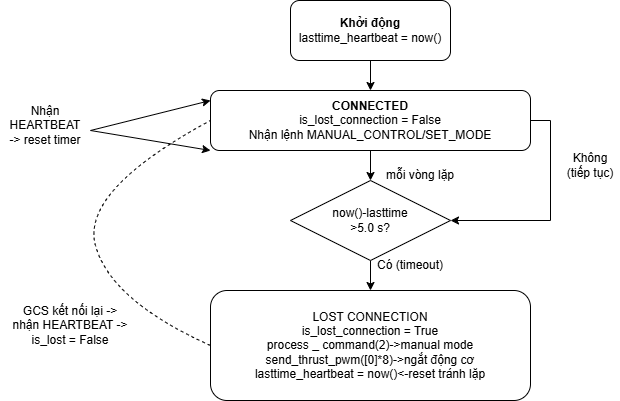

The diagram above was exported from draw.io. Its source (the exported page's mxGraphModel, read from the mxfile embedded in the PNG):
<mxGraphModel dx="985" dy="535" grid="1" gridSize="10" guides="1" tooltips="1" connect="1" arrows="1" fold="1" page="1" pageScale="1" pageWidth="827" pageHeight="1169" math="0" shadow="0">
  <root>
    <mxCell id="0" />
    <mxCell id="1" parent="0" />
    <mxCell id="swZK4YSQGT4mHLzVzX-U-4" edge="1" parent="1" source="swZK4YSQGT4mHLzVzX-U-2" style="edgeStyle=orthogonalEdgeStyle;rounded=0;orthogonalLoop=1;jettySize=auto;html=1;exitX=0.5;exitY=1;exitDx=0;exitDy=0;entryX=0.5;entryY=0;entryDx=0;entryDy=0;" target="swZK4YSQGT4mHLzVzX-U-3">
      <mxGeometry relative="1" as="geometry" />
    </mxCell>
    <mxCell id="swZK4YSQGT4mHLzVzX-U-2" parent="1" style="rounded=1;whiteSpace=wrap;html=1;" value="&lt;b&gt;Khởi động&lt;/b&gt;&lt;div&gt;lasttime_heartbeat = now()&lt;/div&gt;" vertex="1">
      <mxGeometry height="60" width="160" x="320" y="10" as="geometry" />
    </mxCell>
    <mxCell id="swZK4YSQGT4mHLzVzX-U-6" edge="1" parent="1" source="swZK4YSQGT4mHLzVzX-U-3" style="edgeStyle=orthogonalEdgeStyle;rounded=0;orthogonalLoop=1;jettySize=auto;html=1;exitX=0.5;exitY=1;exitDx=0;exitDy=0;" target="swZK4YSQGT4mHLzVzX-U-5">
      <mxGeometry relative="1" as="geometry" />
    </mxCell>
    <mxCell id="swZK4YSQGT4mHLzVzX-U-7" edge="1" parent="1" source="swZK4YSQGT4mHLzVzX-U-3" style="edgeStyle=orthogonalEdgeStyle;rounded=0;orthogonalLoop=1;jettySize=auto;html=1;exitX=1;exitY=0.5;exitDx=0;exitDy=0;entryX=1;entryY=0.5;entryDx=0;entryDy=0;" target="swZK4YSQGT4mHLzVzX-U-5">
      <mxGeometry relative="1" as="geometry" />
    </mxCell>
    <mxCell id="swZK4YSQGT4mHLzVzX-U-3" parent="1" style="rounded=1;whiteSpace=wrap;html=1;" value="&lt;b&gt;CONNECTED&lt;/b&gt;&lt;div&gt;is_lost_connection = False&lt;/div&gt;&lt;div&gt;Nhận lệnh MANUAL_CONTROL/SET_MODE&lt;br&gt;&lt;/div&gt;" vertex="1">
      <mxGeometry height="60" width="320" x="240" y="100" as="geometry" />
    </mxCell>
    <mxCell id="swZK4YSQGT4mHLzVzX-U-12" edge="1" parent="1" source="swZK4YSQGT4mHLzVzX-U-5" style="edgeStyle=orthogonalEdgeStyle;rounded=0;orthogonalLoop=1;jettySize=auto;html=1;exitX=0.5;exitY=1;exitDx=0;exitDy=0;" target="swZK4YSQGT4mHLzVzX-U-11">
      <mxGeometry relative="1" as="geometry" />
    </mxCell>
    <mxCell id="swZK4YSQGT4mHLzVzX-U-5" parent="1" style="rhombus;whiteSpace=wrap;html=1;" value="now()-lasttime&lt;div&gt;&amp;gt;5.0 s?&lt;/div&gt;" vertex="1">
      <mxGeometry height="80" width="160" x="320" y="190" as="geometry" />
    </mxCell>
    <mxCell id="swZK4YSQGT4mHLzVzX-U-9" parent="1" style="text;html=1;whiteSpace=wrap;strokeColor=none;fillColor=none;align=center;verticalAlign=middle;rounded=0;" value="mỗi vòng lặp" vertex="1">
      <mxGeometry height="30" width="80" x="410" y="170" as="geometry" />
    </mxCell>
    <mxCell id="swZK4YSQGT4mHLzVzX-U-10" parent="1" style="text;html=1;whiteSpace=wrap;strokeColor=none;fillColor=none;align=center;verticalAlign=middle;rounded=0;" value="Không (tiếp tục)" vertex="1">
      <mxGeometry height="30" width="60" x="590" y="160" as="geometry" />
    </mxCell>
    <mxCell id="swZK4YSQGT4mHLzVzX-U-11" parent="1" style="rounded=1;whiteSpace=wrap;html=1;" value="LOST CONNECTION&lt;div&gt;is_lost_connection = True&lt;/div&gt;&lt;div&gt;process _ command(2)-&amp;gt;manual mode send_thrust_pwm([0]*8)-&amp;gt;ngắt động cơ&lt;/div&gt;&lt;div&gt;lasttime_heartbeat = now()&amp;lt;-reset tránh lặp&lt;/div&gt;" vertex="1">
      <mxGeometry height="110" width="320" x="240" y="300" as="geometry" />
    </mxCell>
    <mxCell id="swZK4YSQGT4mHLzVzX-U-13" parent="1" style="text;html=1;whiteSpace=wrap;strokeColor=none;fillColor=none;align=center;verticalAlign=middle;rounded=0;" value="Có (timeout)" vertex="1">
      <mxGeometry height="30" width="80" x="400" y="260" as="geometry" />
    </mxCell>
    <mxCell id="swZK4YSQGT4mHLzVzX-U-16" edge="1" parent="1" source="swZK4YSQGT4mHLzVzX-U-3" style="endArrow=classic;startArrow=classic;html=1;rounded=0;exitX=0;exitY=1;exitDx=0;exitDy=0;" value="">
      <mxGeometry height="50" relative="1" width="50" as="geometry">
        <Array as="points">
          <mxPoint x="120" y="140" />
        </Array>
        <mxPoint x="190" y="160" as="sourcePoint" />
        <mxPoint x="240" y="110" as="targetPoint" />
      </mxGeometry>
    </mxCell>
    <mxCell id="swZK4YSQGT4mHLzVzX-U-18" parent="1" style="text;html=1;whiteSpace=wrap;strokeColor=none;fillColor=none;align=center;verticalAlign=middle;rounded=0;" value="Nhận HEARTBEAT&lt;div&gt;-&amp;gt; reset timer&lt;/div&gt;" vertex="1">
      <mxGeometry height="30" width="90" x="30" y="120" as="geometry" />
    </mxCell>
    <mxCell id="swZK4YSQGT4mHLzVzX-U-19" parent="1" style="text;html=1;whiteSpace=wrap;strokeColor=none;fillColor=none;align=center;verticalAlign=middle;rounded=0;" value="GCS kết nối lại -&amp;gt; nhận HEARTBEAT -&amp;gt; is_lost = False" vertex="1">
      <mxGeometry height="30" width="120" x="40" y="320" as="geometry" />
    </mxCell>
    <mxCell id="tsEqh1nocxfOeWRhCNWL-1" edge="1" parent="1" source="swZK4YSQGT4mHLzVzX-U-11" style="curved=1;endArrow=none;html=1;rounded=0;exitX=0;exitY=0.5;exitDx=0;exitDy=0;entryX=0;entryY=0.5;entryDx=0;entryDy=0;dashed=1;endFill=0;" target="swZK4YSQGT4mHLzVzX-U-3" value="">
      <mxGeometry height="50" relative="1" width="50" as="geometry">
        <Array as="points">
          <mxPoint x="140" y="310" />
          <mxPoint x="110" y="200" />
        </Array>
        <mxPoint x="110" y="250" as="sourcePoint" />
        <mxPoint x="160" y="200" as="targetPoint" />
      </mxGeometry>
    </mxCell>
  </root>
</mxGraphModel>